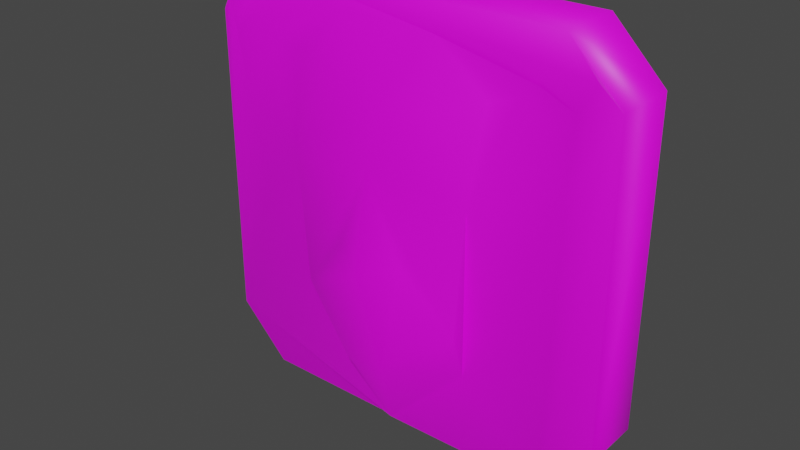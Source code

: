 # Source: Groteaque_Face_1.blend  (saved by Blender 3.5.10; exported with 4.5.12 LTS)
import bpy
from mathutils import Matrix  # noqa: F401  (used for matrix-valued properties, if any)

bpy.ops.wm.read_factory_settings(use_empty=True)
scene = bpy.context.scene
scene.name = 'Scene'

# ---- collections
col_collection = bpy.data.collections.new('Collection'); scene.collection.children.link(col_collection)

# ---- images (referenced by path relative to the original .blend; pixels are not part of the script)
import os
ASSET_DIR = os.environ.get("B2B_ASSET_DIR", "")  # directory of the original .blend (textures are referenced by path, not embedded)
HERE = os.path.dirname(os.path.abspath(__file__))  # packed textures are extracted next to this script under _unpacked/

def load_image(name, relpath, width, height, colorspace="sRGB"):
    """Load a texture the original file referenced (path relative to the .blend, or extracted next to this script)."""
    p = next((c for c in (os.path.join(HERE, relpath), os.path.join(ASSET_DIR, relpath)) if relpath and os.path.exists(c)), "")
    if p:
        img = bpy.data.images.load(p, check_existing=True)
        img.name = name
    else:  # same state as the original file: an image datablock whose file is absent (Cycles renders it pink)
        img = bpy.data.images.new(name, width, height)
        img.source = "FILE"
        img.filepath = "//" + (relpath or name)
    img.colorspace_settings.name = colorspace
    return img
img_grotesques_face_1_png = load_image('grotesques_face_1.png', 'grotesques_face_1.png', 1024, 1024, 'sRGB')

# ---- materials (node trees are filled in below, after node groups)
mat_face = bpy.data.materials.new('Face')
mat_face.use_transparent_shadow = False

# ---- material node trees
mat_face.use_nodes = True; mat_face.node_tree.nodes.clear()
_N = mat_face.node_tree.nodes; _L = mat_face.node_tree.links
n0 = _N.new('ShaderNodeBsdfPrincipled'); n0.name = 'Principled BSDF'; n0.location = (10, 300)
n0.distribution = 'GGX'
n0.subsurface_method = 'RANDOM_WALK_SKIN'
n0.inputs[3].default_value = 1.45
n0.inputs[27].default_value = (0.0, 0.0, 0.0, 1.0)
n0.inputs[28].default_value = 1.0
n1 = _N.new('ShaderNodeOutputMaterial'); n1.name = 'Material Output'; n1.location = (300, 300)
n2 = _N.new('ShaderNodeTexImage'); n2.name = 'Image Texture'; n2.location = (-280, 280)
n2.image = img_grotesques_face_1_png
_L.new(n0.outputs[0], n1.inputs[0])
_L.new(n2.outputs[0], n0.inputs[0])
n1.is_active_output = True

# ---- world
world_world = bpy.data.worlds.new('World'); scene.world = world_world
world_world.use_nodes = True; world_world.node_tree.nodes.clear()
_N = world_world.node_tree.nodes; _L = world_world.node_tree.links
n0 = _N.new('ShaderNodeOutputWorld'); n0.name = 'World Output'; n0.location = (300, 300)
n1 = _N.new('ShaderNodeBackground'); n1.name = 'Background'; n1.location = (10, 300)
n1.inputs[0].default_value = (0.05088, 0.05088, 0.05088, 1.0)
_L.new(n1.outputs[0], n0.inputs[0])
n0.is_active_output = True
world_world.color = (0.05088, 0.05088, 0.05088)
world_world.use_sun_shadow = False
world_world.sun_shadow_jitter_overblur = 0.0

# ---- meshes
me_cube = bpy.data.meshes.new('Cube')
me_cube.from_pydata([(-0.5199, -0.6578, 0.5858), (-0.6121, -0.6578, 0.6516), (-0.7279, -0.6578, 0.5779), (-0.6726, -0.6578, 0.3199), (-0.5884, -0.6578, 0.03817), (-0.2804, -0.6578, -0.5199), (-0.006581, -0.6578, -0.799), (0.3225, -0.6578, -0.4699), (0.5805, -0.6578, 0.0487), (0.6779, -0.6578, 0.3304), (0.699, -0.6578, 0.6042), (0.5673, -0.6578, 0.6595), (0.4936, -0.6578, 0.6015), (0.1724, -0.6578, 0.7384), (-0.2409, -0.6578, 0.7384), (-0.2304, -1.132, 0.5252), (-0.3699, -1.132, 0.2093), (-0.3278, -1.132, -0.2856), (-0.06976, -1.685, -0.4647), (0.08819, -1.685, -0.4594), (0.3383, -1.132, -0.2751), (0.3725, -1.132, 0.2172), (0.254, -1.132, 0.5199), (0.01185, -1.132, 0.5226), (-0.02585, -0.6578, 0.7384), (-0.3977, -0.6578, 0.5602), (0.3884, -0.6578, 0.5657), (-0.006984, -1.426, 0.2625), (-0.1244, -1.426, -0.03688), (0.003694, -1.904, -0.09258), (0.1286, -1.426, -0.03583), (-0.6237, -0.3974, -0.8291), (-0.8291, -0.3974, -0.6237), (-0.8291, -0.3974, 0.6237), (-0.6237, -0.3974, 0.8291), (-0.7738, -0.5398, 0.6917), (0.8291, -0.3974, -0.6237), (0.6237, -0.3974, -0.8291), (0.6237, -0.3974, 0.8291), (0.8291, -0.3974, 0.6237), (0.7564, -0.5428, 0.7035), (0.6237, 1.193, -0.8291), (0.8291, 1.193, -0.6237), (0.8291, 1.193, 0.6237), (0.6237, 1.193, 0.8291), (-0.6237, 1.193, 0.8291), (-0.8291, 1.193, 0.6237), (-0.8291, 1.193, -0.6237), (-0.6237, 1.193, -0.8291)], [], [(31, 48, 41, 37), (36, 42, 43, 39), (36, 39, 40, 10, 9, 8, 7, 6, 5, 4, 3, 2, 35, 33, 32, 31, 37), (38, 34, 35, 2, 1, 0, 14, 24, 13, 12, 11, 10, 40), (38, 44, 45, 34), (1, 2, 3, 0), (4, 5, 18, 17, 16), (20, 21, 27, 30), (5, 6, 18), (7, 8, 21, 20, 19), (15, 14, 0, 25), (22, 21, 26), (23, 22, 13, 24), (16, 15, 25), (21, 9, 12, 26), (17, 18, 29, 28), (29, 30, 27), (6, 19, 18), (19, 6, 7), (18, 19, 29), (19, 20, 30, 29), (27, 28, 29), (33, 35, 34), (38, 40, 39), (45, 46, 33, 34), (47, 48, 31, 32), (41, 42, 36, 37), (38, 39, 43, 44), (33, 46, 47, 32), (14, 15, 23, 24), (13, 22, 26, 12), (9, 21, 8), (12, 9, 10, 11), (16, 3, 4), (0, 3, 16, 25), (27, 16, 17, 28), (16, 27, 23, 15), (23, 27, 21, 22)])
me_cube.polygons.foreach_set('use_smooth', [True] * 38)
_uv = me_cube.uv_layers.new(name='UVMap')
_uv.uv.foreach_set('vector', [0.03136, 0.1683, -0.1203, 0.1683, -0.1203, 0.7802, 0.03136, 0.7802, -0.1667, 0.9171, -0.1667, 0.9997, 1.076, 0.9997, 1.076, 0.9171, 0.00105, 0.1258, 0.00105, 0.8747, 0.04468, 0.9227, 0.07918, 0.863, 0.09183, 0.6986, 0.1503, 0.5295, 0.3052, 0.2181, 0.5028, 0.02052, 0.6672, 0.1881, 0.8521, 0.5232, 0.9027, 0.6923, 0.9359, 0.8472, 0.9635, 0.9156, 0.9967, 0.8747, 0.9967, 0.1258, 0.8733, 0.002461, 0.1244, 0.002461, 0.1244, 0.9981, 0.8733, 0.9981, 0.9635, 0.9156, 0.9359, 0.8472, 0.8664, 0.8915, 0.811, 0.852, 0.6435, 0.9437, 0.5144, 0.9437, 0.3953, 0.9437, 0.2025, 0.8615, 0.1582, 0.8962, 0.07918, 0.863, 0.04468, 0.9227, 0.7509, 1.067, 0.7509, 0.9244, 0.04497, 0.9244, 0.04498, 1.067, 0.8664, 0.8915, 0.9359, 0.8472, 0.9027, 0.6923, 0.811, 0.852, 0.8521, 0.5232, 0.6672, 0.1881, 0.5407, 0.2213, 0.6957, 0.3288, 0.7209, 0.6259, 0.2957, 0.3351, 0.2752, 0.6307, 0.5031, 0.6579, 0.4216, 0.4788, 0.6672, 0.1881, 0.5028, 0.02052, 0.5407, 0.2213, 0.3052, 0.2181, 0.1503, 0.5295, 0.2752, 0.6307, 0.2957, 0.3351, 0.4459, 0.2244, 0.6372, 0.8156, 0.6435, 0.9437, 0.811, 0.852, 0.7377, 0.8366, 0.3463, 0.8125, 0.2752, 0.6307, 0.2657, 0.8399, 0.4917, 0.814, 0.3463, 0.8125, 0.3953, 0.9437, 0.5144, 0.9437, 0.7209, 0.6259, 0.6372, 0.8156, 0.7377, 0.8366, 0.2752, 0.6307, 0.09183, 0.6986, 0.2025, 0.8615, 0.2657, 0.8399, 0.6957, 0.3288, 0.5407, 0.2213, 0.4966, 0.4447, 0.5735, 0.4781, 0.4966, 0.4447, 0.4216, 0.4788, 0.5031, 0.6579, 0.5028, 0.02052, 0.4459, 0.2244, 0.5407, 0.2213, 0.4459, 0.2244, 0.5028, 0.02052, 0.3052, 0.2181, 0.5407, 0.2213, 0.4459, 0.2244, 0.4966, 0.4447, 0.4459, 0.2244, 0.2957, 0.3351, 0.4216, 0.4788, 0.4966, 0.4447, 0.5031, 0.6579, 0.5735, 0.4781, 0.4966, 0.4447, 0.9967, 0.8747, 0.9635, 0.9156, 0.9877, 0.9759, 0.01649, 0.9714, 0.04468, 0.9227, 0.00105, 0.8747, -0.2025, 1.006, -0.04156, 1.006, -0.04156, 0.9222, -0.2025, 0.9222, -0.1203, 0.06747, -0.1203, 0.1683, 0.03136, 0.1683, 0.03136, 0.06747, -0.1203, 0.7802, -0.1203, 0.881, 0.03136, 0.881, 0.03136, 0.7802, 0.7509, 1.067, 0.8672, 1.067, 0.8672, 0.9244, 0.7509, 0.9244, 0.002119, -0.06506, 0.0009738, 0.01871, 0.9783, 0.03208, 0.9795, -0.0517, 0.6435, 0.9437, 0.6372, 0.8156, 0.4917, 0.814, 0.5144, 0.9437, 0.3953, 0.9437, 0.3463, 0.8125, 0.2657, 0.8399, 0.2025, 0.8615, 0.09183, 0.6986, 0.2752, 0.6307, 0.1503, 0.5295, 0.2025, 0.8615, 0.09183, 0.6986, 0.07918, 0.863, 0.1582, 0.8962, 0.7209, 0.6259, 0.9027, 0.6923, 0.8521, 0.5232, 0.811, 0.852, 0.9027, 0.6923, 0.7209, 0.6259, 0.7377, 0.8366, 0.5031, 0.6579, 0.7209, 0.6259, 0.6957, 0.3288, 0.5735, 0.4781, 0.7209, 0.6259, 0.5031, 0.6579, 0.4917, 0.814, 0.6372, 0.8156, 0.4917, 0.814, 0.5031, 0.6579, 0.2752, 0.6307, 0.3463, 0.8125])
me_cube.materials.append(mat_face)
me_cube.update()

# ---- objects
ob_cube = bpy.data.objects.new('Cube', me_cube)

# ---- transforms, parenting, visibility, modifiers, constraints
ob_cube.location = (0.0, 0.0, 0.0)
ob_cube.scale = (3.377, 0.5351, 3.377)

# ---- collection membership
col_collection.objects.link(ob_cube)

# ---- scene / render settings (as saved in the file)
scene.frame_start = 1; scene.frame_end = 250; scene.frame_set(1)
scene.render.engine = 'BLENDER_EEVEE_NEXT'
scene.cycles.sampling_pattern = 'TABULATED_SOBOL'
scene.view_settings.view_transform = 'Filmic'
scene.unit_settings.scale_length = 0.01
bpy.context.view_layer.update()

# ---- added for rendering (the .blend has no active camera and no usable light): camera, sun
cam_auto = bpy.data.cameras.new('AutoCamera')
cam_auto.lens = 50.0
cam_auto.sensor_width = 36.0
cam_auto.clip_end = 1000.0
ob_auto_camera = bpy.data.objects.new('AutoCamera', cam_auto)
scene.collection.objects.link(ob_auto_camera)
ob_auto_camera.location = (7.48543, -9.17277, 5.98834)
ob_auto_camera.rotation_euler = (1.09748, -7.21219e-08, 0.694738)
scene.camera = ob_auto_camera
light_auto_sun = bpy.data.lights.new('AutoSun', 'SUN')
light_auto_sun.energy = 3.0
light_auto_sun.angle = 0.0523599
ob_auto_sun = bpy.data.objects.new('AutoSun', light_auto_sun)
scene.collection.objects.link(ob_auto_sun)
ob_auto_sun.rotation_euler = (0.872665, 0.174533, 0.523599)
bpy.context.view_layer.update()
